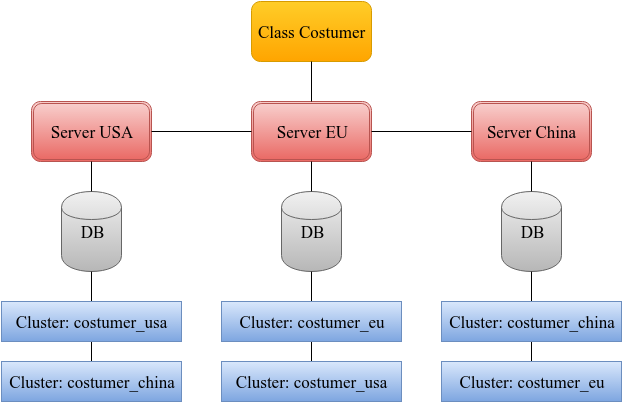

The diagram above was exported from draw.io. Its source (the exported page's mxGraphModel, read from the mxfile embedded in the PNG):
<mxGraphModel dx="810" dy="622" grid="1" gridSize="10" guides="1" tooltips="1" connect="1" arrows="1" fold="1" page="1" pageScale="1" pageWidth="826" pageHeight="1169" background="#ffffff" math="0">
  <root>
    <mxCell id="0" />
    <mxCell id="1" parent="0" />
    <mxCell id="2" value="Class Costumer" style="rounded=1;whiteSpace=wrap;html=1;shadow=0;strokeWidth=1;fontFamily=Symbols;fontColor=#000000;align=center;plain-orange;fontSize=17;" vertex="1" parent="1">
      <mxGeometry x="380" y="80" width="120" height="60" as="geometry" />
    </mxCell>
    <mxCell id="4" value="Server EU" style="shape=ext;double=1;rounded=1;whiteSpace=wrap;html=1;shadow=0;strokeWidth=1;fontFamily=Symbols;fontSize=17;fontColor=#000000;align=center;plain-red" vertex="1" parent="1">
      <mxGeometry x="380" y="180" width="120" height="60" as="geometry" />
    </mxCell>
    <mxCell id="5" value="Server China" style="shape=ext;double=1;rounded=1;whiteSpace=wrap;html=1;shadow=0;strokeWidth=1;fontFamily=Symbols;fontSize=17;fontColor=#000000;align=center;plain-red" vertex="1" parent="1">
      <mxGeometry x="600" y="180" width="120" height="60" as="geometry" />
    </mxCell>
    <mxCell id="6" value="Server USA" style="shape=ext;double=1;rounded=1;whiteSpace=wrap;html=1;shadow=0;strokeWidth=1;fontFamily=Symbols;fontSize=17;fontColor=#000000;align=center;plain-red" vertex="1" parent="1">
      <mxGeometry x="160" y="180" width="120" height="60" as="geometry" />
    </mxCell>
    <mxCell id="7" value="" style="endArrow=none;html=1;strokeColor=#000000;strokeWidth=1;fontFamily=Symbols;fontSize=17;fontColor=#000000;entryX=0.5;entryY=1;exitX=0.5;exitY=0;endFill=0;" edge="1" parent="1" source="4" target="2">
      <mxGeometry width="50" height="50" relative="1" as="geometry">
        <mxPoint x="10" y="60" as="sourcePoint" />
        <mxPoint x="60" y="10" as="targetPoint" />
      </mxGeometry>
    </mxCell>
    <mxCell id="9" value="" style="endArrow=none;html=1;strokeColor=#000000;strokeWidth=1;fontFamily=Symbols;fontSize=17;fontColor=#000000;entryX=0;entryY=0.5;exitX=1;exitY=0.5;endFill=0;" edge="1" parent="1" source="4" target="5">
      <mxGeometry x="460" y="130" width="50" height="50" as="geometry">
        <mxPoint x="460" y="200" as="sourcePoint" />
        <mxPoint x="460" y="130" as="targetPoint" />
      </mxGeometry>
    </mxCell>
    <mxCell id="10" value="" style="endArrow=none;html=1;strokeColor=#000000;strokeWidth=1;fontFamily=Symbols;fontSize=17;fontColor=#000000;entryX=1;entryY=0.5;exitX=0;exitY=0.5;endFill=0;" edge="1" parent="1" source="4" target="6">
      <mxGeometry x="460" y="130" width="50" height="50" as="geometry">
        <mxPoint x="460" y="200" as="sourcePoint" />
        <mxPoint x="460" y="130" as="targetPoint" />
      </mxGeometry>
    </mxCell>
    <mxCell id="11" value="DB" style="shape=cylinder;whiteSpace=wrap;html=1;shadow=0;strokeWidth=1;fontFamily=Symbols;fontSize=17;fontColor=#000000;align=center;plain-gray" vertex="1" parent="1">
      <mxGeometry x="190" y="270" width="60" height="80" as="geometry" />
    </mxCell>
    <mxCell id="12" value="DB" style="shape=cylinder;whiteSpace=wrap;html=1;shadow=0;strokeWidth=1;fontFamily=Symbols;fontSize=17;fontColor=#000000;align=center;plain-gray" vertex="1" parent="1">
      <mxGeometry x="630" y="270" width="60" height="80" as="geometry" />
    </mxCell>
    <mxCell id="13" value="DB" style="shape=cylinder;whiteSpace=wrap;html=1;shadow=0;strokeWidth=1;fontFamily=Symbols;fontSize=17;fontColor=#000000;align=center;plain-gray" vertex="1" parent="1">
      <mxGeometry x="410" y="270" width="60" height="80" as="geometry" />
    </mxCell>
    <mxCell id="16" value="" style="endArrow=none;html=1;strokeColor=#000000;strokeWidth=1;fontFamily=Symbols;fontSize=17;fontColor=#000000;entryX=0.5;entryY=1;exitX=0.5;exitY=0;endFill=0;" edge="1" parent="1" source="12" target="5">
      <mxGeometry x="450" y="120" width="50" height="50" as="geometry">
        <mxPoint x="450" y="190" as="sourcePoint" />
        <mxPoint x="450" y="120" as="targetPoint" />
      </mxGeometry>
    </mxCell>
    <mxCell id="17" value="" style="endArrow=none;html=1;strokeColor=#000000;strokeWidth=1;fontFamily=Symbols;fontSize=17;fontColor=#000000;exitX=0.5;exitY=0;endFill=0;entryX=0.5;entryY=1;" edge="1" parent="1" source="13" target="4">
      <mxGeometry x="460" y="130" width="50" height="50" as="geometry">
        <mxPoint x="460" y="200" as="sourcePoint" />
        <mxPoint x="500" y="270" as="targetPoint" />
      </mxGeometry>
    </mxCell>
    <mxCell id="18" value="" style="endArrow=none;html=1;strokeColor=#000000;strokeWidth=1;fontFamily=Symbols;fontSize=17;fontColor=#000000;entryX=0.5;entryY=1;exitX=0.5;exitY=0;endFill=0;" edge="1" parent="1" source="11" target="6">
      <mxGeometry x="470" y="140" width="50" height="50" as="geometry">
        <mxPoint x="470" y="210" as="sourcePoint" />
        <mxPoint x="470" y="140" as="targetPoint" />
      </mxGeometry>
    </mxCell>
    <mxCell id="22" value="" style="edgeStyle=orthogonalEdgeStyle;rounded=0;html=1;endArrow=none;endFill=0;jettySize=auto;orthogonalLoop=1;strokeColor=#000000;strokeWidth=1;fontFamily=Symbols;fontSize=17;fontColor=#000000;" edge="1" parent="1" source="19" target="21">
      <mxGeometry relative="1" as="geometry" />
    </mxCell>
    <mxCell id="31" value="" style="edgeStyle=orthogonalEdgeStyle;rounded=0;html=1;endArrow=none;endFill=0;jettySize=auto;orthogonalLoop=1;strokeColor=#000000;strokeWidth=1;fontFamily=Symbols;fontSize=17;fontColor=#000000;" edge="1" parent="1" source="19" target="11">
      <mxGeometry relative="1" as="geometry" />
    </mxCell>
    <mxCell id="19" value="Cluster: costumer_usa" style="whiteSpace=wrap;html=1;shadow=0;strokeWidth=1;fontFamily=Symbols;fontSize=17;fontColor=#000000;align=center;plain-blue" vertex="1" parent="1">
      <mxGeometry x="130" y="380" width="180" height="40" as="geometry" />
    </mxCell>
    <mxCell id="26" value="" style="edgeStyle=orthogonalEdgeStyle;rounded=0;html=1;endArrow=none;endFill=0;jettySize=auto;orthogonalLoop=1;strokeColor=#000000;strokeWidth=1;fontFamily=Symbols;fontSize=17;fontColor=#000000;" edge="1" parent="1" source="23" target="25">
      <mxGeometry relative="1" as="geometry" />
    </mxCell>
    <mxCell id="30" value="" style="edgeStyle=orthogonalEdgeStyle;rounded=0;html=1;endArrow=none;endFill=0;jettySize=auto;orthogonalLoop=1;strokeColor=#000000;strokeWidth=1;fontFamily=Symbols;fontSize=17;fontColor=#000000;" edge="1" parent="1" source="23" target="13">
      <mxGeometry relative="1" as="geometry" />
    </mxCell>
    <mxCell id="23" value="Cluster: costumer_eu" style="whiteSpace=wrap;html=1;shadow=0;strokeWidth=1;fontFamily=Symbols;fontSize=17;fontColor=#000000;align=center;plain-blue" vertex="1" parent="1">
      <mxGeometry x="350" y="380" width="180" height="40" as="geometry" />
    </mxCell>
    <mxCell id="25" value="Cluster: costumer_usa" style="whiteSpace=wrap;html=1;shadow=0;strokeWidth=1;fontFamily=Symbols;fontSize=17;fontColor=#000000;align=center;plain-blue" vertex="1" parent="1">
      <mxGeometry x="350" y="440" width="180" height="40" as="geometry" />
    </mxCell>
    <mxCell id="21" value="Cluster: costumer_china" style="whiteSpace=wrap;html=1;shadow=0;strokeWidth=1;fontFamily=Symbols;fontSize=17;fontColor=#000000;align=center;plain-blue" vertex="1" parent="1">
      <mxGeometry x="130" y="440" width="180" height="40" as="geometry" />
    </mxCell>
    <mxCell id="20" style="edgeStyle=orthogonalEdgeStyle;rounded=0;html=1;exitX=1;exitY=0.5;entryX=1;entryY=0.5;endArrow=none;endFill=0;jettySize=auto;orthogonalLoop=1;strokeColor=#000000;strokeWidth=1;fontFamily=Symbols;fontSize=17;fontColor=#000000;" edge="1" parent="1" source="19" target="19">
      <mxGeometry relative="1" as="geometry" />
    </mxCell>
    <mxCell id="29" value="" style="edgeStyle=orthogonalEdgeStyle;rounded=0;html=1;endArrow=none;endFill=0;jettySize=auto;orthogonalLoop=1;strokeColor=#000000;strokeWidth=1;fontFamily=Symbols;fontSize=17;fontColor=#000000;" edge="1" parent="1" source="27" target="12">
      <mxGeometry relative="1" as="geometry" />
    </mxCell>
    <mxCell id="27" value="Cluster: costumer_eu" style="whiteSpace=wrap;html=1;shadow=0;strokeWidth=1;fontFamily=Symbols;fontSize=17;fontColor=#000000;align=center;plain-blue" vertex="1" parent="1">
      <mxGeometry x="570" y="440" width="180" height="40" as="geometry" />
    </mxCell>
    <mxCell id="28" value="Cluster: costumer_china" style="whiteSpace=wrap;html=1;shadow=0;strokeWidth=1;fontFamily=Symbols;fontSize=17;fontColor=#000000;align=center;plain-blue" vertex="1" parent="1">
      <mxGeometry x="570" y="380" width="180" height="40" as="geometry" />
    </mxCell>
  </root>
</mxGraphModel>